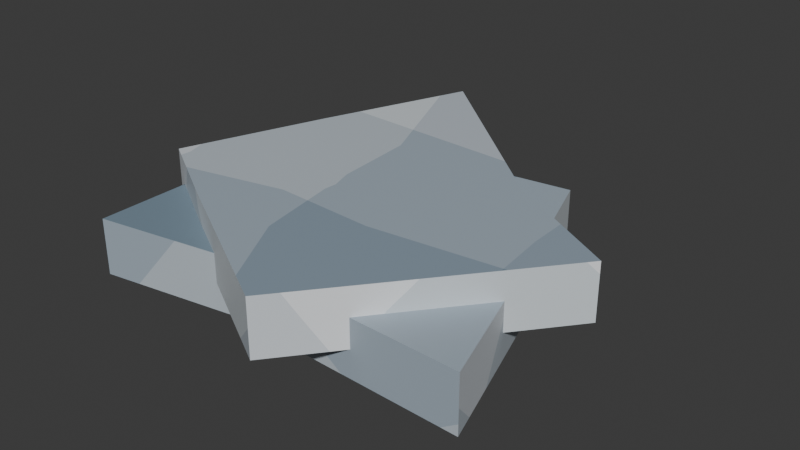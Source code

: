 # Source: glass.blend  (saved by Blender 5.1.29; exported with 4.5.12 LTS)
import bpy
from mathutils import Matrix  # noqa: F401  (used for matrix-valued properties, if any)

bpy.ops.wm.read_factory_settings(use_empty=True)
scene = bpy.context.scene
scene.name = 'Scene'

# ---- collections
col_collection = bpy.data.collections.new('Collection'); scene.collection.children.link(col_collection)

# ---- images (referenced by path relative to the original .blend; pixels are not part of the script)
import os
ASSET_DIR = os.environ.get("B2B_ASSET_DIR", "")  # directory of the original .blend (textures are referenced by path, not embedded)
HERE = os.path.dirname(os.path.abspath(__file__))  # packed textures are extracted next to this script under _unpacked/

def load_image(name, relpath, width, height, colorspace="sRGB"):
    """Load a texture the original file referenced (path relative to the .blend, or extracted next to this script)."""
    p = next((c for c in (os.path.join(HERE, relpath), os.path.join(ASSET_DIR, relpath)) if relpath and os.path.exists(c)), "")
    if p:
        img = bpy.data.images.load(p, check_existing=True)
        img.name = name
    else:  # same state as the original file: an image datablock whose file is absent (Cycles renders it pink)
        img = bpy.data.images.new(name, width, height)
        img.source = "FILE"
        img.filepath = "//" + (relpath or name)
    img.colorspace_settings.name = colorspace
    return img
img_worm_palette_png_001 = load_image('WORM-Palette.png.001', '_unpacked/WORM-Palette.52f920b4.png', 96, 96, 'sRGB')

# ---- materials (node trees are filled in below, after node groups)
mat_worm_001 = bpy.data.materials.new('WORM.001')
mat_worm_001.use_backface_culling_lightprobe_volume = False
mat_worm_001.use_transparent_shadow = False

# ---- material node trees
mat_worm_001.use_nodes = True; mat_worm_001.node_tree.nodes.clear()
_N = mat_worm_001.node_tree.nodes; _L = mat_worm_001.node_tree.links
n0 = _N.new('ShaderNodeBsdfPrincipled'); n0.name = 'Principled BSDF'; n0.location = (10, 300)
n0.distribution = 'GGX'
n0.subsurface_method = 'RANDOM_WALK_SKIN'
n0.inputs[3].default_value = 1.45
n0.inputs[27].default_value = (0.0, 0.0, 0.0, 1.0)
n0.inputs[28].default_value = 1.0
n1 = _N.new('ShaderNodeOutputMaterial'); n1.name = 'Material Output'; n1.location = (300, 300)
n2 = _N.new('ShaderNodeTexImage'); n2.name = 'Image Texture'; n2.location = (-393, 125)
n2.image = img_worm_palette_png_001
n2.interpolation = 'Closest'
_L.new(n0.outputs[0], n1.inputs[0])
_L.new(n2.outputs[0], n0.inputs[0])
n1.is_active_output = True

# ---- world
world_world = bpy.data.worlds.new('World'); scene.world = world_world
world_world.use_nodes = True; world_world.node_tree.nodes.clear()
_N = world_world.node_tree.nodes; _L = world_world.node_tree.links
n0 = _N.new('ShaderNodeOutputWorld'); n0.name = 'World Output'; n0.location = (200, 100)
n1 = _N.new('ShaderNodeBackground'); n1.name = 'Background'; n1.location = (-200, 100)
n1.inputs[0].default_value = (0.05088, 0.05088, 0.05088, 1.0)
_L.new(n1.outputs[0], n0.inputs[0])
n0.is_active_output = True
world_world.color = (0.05088, 0.05088, 0.05088)
world_world.sun_shadow_jitter_overblur = 0.0

# ---- meshes
me_glass_lod_1 = bpy.data.meshes.new('Glass-LOD-1')
me_glass_lod_1.from_pydata([(-0.15, -0.15, 2.421e-08), (-0.15, -0.15, 0.05), (-0.15, 0.09361, 2.421e-08), (-0.15, 0.09361, 0.05), (0.1937, -0.1382, 2.421e-08), (0.1937, -0.1382, 0.05), (0.1052, 0.1311, 2.421e-08), (0.1052, 0.1311, 0.05), (-0.15, 0.0, 2.421e-08), (-0.15, 0.0, 0.05), (0.15, 0.0, 2.421e-08), (0.15, 0.0, 0.05), (0.01652, 0.1193, 2.421e-08), (0.01652, 0.1193, 0.05), (-0.02714, -0.1299, 2.421e-08), (-0.02714, -0.1299, 0.05), (0.0, 0.0, 0.05), (0.0, 0.0, 2.421e-08), (0.2087, 0.002115, 0.02441), (0.2087, 0.002115, 0.07441), (0.05552, -0.1873, 0.02441), (0.05552, -0.1873, 0.07441), (-0.06585, 0.2091, 0.02441), (-0.06585, 0.2091, 0.07441), (-0.1664, -0.05595, 0.02441), (-0.1664, -0.05595, 0.07441), (0.1144, -0.1145, 0.02441), (0.1144, -0.1145, 0.07441), (-0.1188, 0.07419, 0.02441), (-0.1188, 0.07419, 0.07441), (-0.09011, -0.1025, 0.02441), (-0.09011, -0.1025, 0.07441), (0.1006, 0.06379, 0.02441), (0.1006, 0.06379, 0.07441), (-0.002217, -0.02016, 0.07441), (-0.002217, -0.02016, 0.02441)], [], [(8, 9, 3, 2), (12, 13, 7, 6), (10, 11, 5, 4), (14, 15, 1, 0), (17, 10, 4, 14), (16, 9, 1, 15), (13, 3, 9, 16), (12, 6, 10, 17), (6, 7, 11, 10), (0, 1, 9, 8), (2, 12, 17, 8), (7, 13, 16, 11), (11, 16, 15, 5), (8, 17, 14, 0), (4, 5, 15, 14), (2, 3, 13, 12), (26, 27, 21, 20), (30, 31, 25, 24), (28, 29, 23, 22), (32, 33, 19, 18), (35, 28, 22, 32), (34, 27, 19, 33), (31, 21, 27, 34), (30, 24, 28, 35), (24, 25, 29, 28), (18, 19, 27, 26), (20, 30, 35, 26), (25, 31, 34, 29), (29, 34, 33, 23), (26, 35, 32, 18), (22, 23, 33, 32), (20, 21, 31, 30)])
_uv = me_glass_lod_1.uv_layers.new(name='UVMap')
_uv.uv.foreach_set('vector', [0.8912, 0.6595, 0.8892, 0.6615, 0.883, 0.6553, 0.885, 0.6533, 0.8953, 0.6553, 0.8933, 0.6574, 0.8871, 0.6512, 0.8892, 0.6492, 0.8892, 0.6615, 0.8871, 0.6636, 0.8809, 0.6574, 0.883, 0.6553, 0.8912, 0.6595, 0.8933, 0.6574, 0.8995, 0.6636, 0.8974, 0.6656, 0.9139, 0.6615, 0.92, 0.6553, 0.9262, 0.6615, 0.92, 0.6677, 0.9015, 0.6492, 0.9077, 0.643, 0.9139, 0.6492, 0.9077, 0.6553, 0.8953, 0.643, 0.9015, 0.6368, 0.9077, 0.643, 0.9015, 0.6492, 0.9077, 0.6553, 0.9139, 0.6492, 0.92, 0.6553, 0.9139, 0.6615, 0.8953, 0.6677, 0.8933, 0.6697, 0.8871, 0.6636, 0.8892, 0.6615, 0.8974, 0.6656, 0.8953, 0.6677, 0.8892, 0.6615, 0.8912, 0.6595, 0.9015, 0.6615, 0.9077, 0.6553, 0.9139, 0.6615, 0.9077, 0.6677, 0.8892, 0.6492, 0.8953, 0.643, 0.9015, 0.6492, 0.8953, 0.6553, 0.8953, 0.6553, 0.9015, 0.6492, 0.9077, 0.6553, 0.9015, 0.6615, 0.9077, 0.6677, 0.9139, 0.6615, 0.92, 0.6677, 0.9139, 0.6739, 0.885, 0.6533, 0.8871, 0.6512, 0.8933, 0.6574, 0.8912, 0.6595, 0.9015, 0.6615, 0.8995, 0.6636, 0.8933, 0.6574, 0.8953, 0.6553, 0.8866, 0.6693, 0.8845, 0.6713, 0.8783, 0.6652, 0.8804, 0.6631, 0.8907, 0.6652, 0.8886, 0.6672, 0.8825, 0.661, 0.8845, 0.659, 0.8845, 0.6713, 0.8825, 0.6734, 0.8763, 0.6672, 0.8783, 0.6652, 0.8866, 0.6693, 0.8886, 0.6672, 0.8948, 0.6734, 0.8927, 0.6755, 0.9092, 0.6713, 0.9154, 0.6652, 0.9216, 0.6713, 0.9154, 0.6775, 0.8969, 0.659, 0.903, 0.6528, 0.9092, 0.659, 0.903, 0.6652, 0.8907, 0.6528, 0.8969, 0.6466, 0.903, 0.6528, 0.8969, 0.659, 0.903, 0.6652, 0.9092, 0.659, 0.9154, 0.6652, 0.9092, 0.6713, 0.8907, 0.6775, 0.8886, 0.6796, 0.8825, 0.6734, 0.8845, 0.6713, 0.8927, 0.6755, 0.8907, 0.6775, 0.8845, 0.6713, 0.8866, 0.6693, 0.8969, 0.6713, 0.903, 0.6652, 0.9092, 0.6713, 0.903, 0.6775, 0.8845, 0.659, 0.8907, 0.6528, 0.8969, 0.659, 0.8907, 0.6652, 0.8907, 0.6652, 0.8969, 0.659, 0.903, 0.6652, 0.8969, 0.6713, 0.903, 0.6775, 0.9092, 0.6713, 0.9154, 0.6775, 0.9092, 0.6837, 0.8804, 0.6631, 0.8825, 0.661, 0.8886, 0.6672, 0.8866, 0.6693, 0.8969, 0.6713, 0.8948, 0.6734, 0.8886, 0.6672, 0.8907, 0.6652])
me_glass_lod_1.materials.append(mat_worm_001)
me_glass_lod_1.update()

# ---- objects
ob_glass_lod_1 = bpy.data.objects.new('Glass-LOD-1', me_glass_lod_1)

# ---- transforms, parenting, visibility, modifiers, constraints
ob_glass_lod_1.location = (0.0, 0.0, 0.0)
ob_glass_lod_1.show_wire = True

# ---- collection membership
col_collection.objects.link(ob_glass_lod_1)

# ---- scene / render settings (as saved in the file)
scene.frame_start = 1; scene.frame_end = 250; scene.frame_set(1)
scene.render.engine = 'BLENDER_EEVEE_NEXT'
scene.render.bake_bias = 0.0
scene.render.bake_samples = 0
scene.cycles.sampling_pattern = 'TABULATED_SOBOL'
scene.eevee.use_volume_custom_range = False
bpy.context.view_layer.update()

# ---- added for rendering (the .blend has no active camera and no usable light): camera, sun
cam_auto = bpy.data.cameras.new('AutoCamera')
cam_auto.lens = 50.0
cam_auto.sensor_width = 36.0
cam_auto.clip_end = 1000.0
ob_auto_camera = bpy.data.objects.new('AutoCamera', cam_auto)
scene.collection.objects.link(ob_auto_camera)
ob_auto_camera.location = (0.530786, -0.600658, 0.444915)
ob_auto_camera.rotation_euler = (1.09748, -7.21219e-08, 0.694738)
scene.camera = ob_auto_camera
light_auto_sun = bpy.data.lights.new('AutoSun', 'SUN')
light_auto_sun.energy = 3.0
light_auto_sun.angle = 0.0523599
ob_auto_sun = bpy.data.objects.new('AutoSun', light_auto_sun)
scene.collection.objects.link(ob_auto_sun)
ob_auto_sun.rotation_euler = (0.872665, 0.174533, 0.523599)
bpy.context.view_layer.update()

